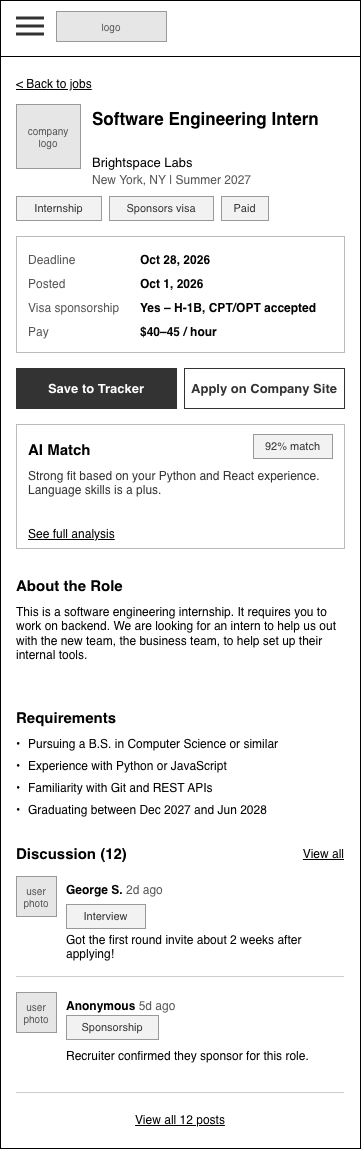

The diagram above was exported from draw.io. Its source (the exported page's mxGraphModel, read from the mxfile embedded in the PNG):
<mxGraphModel dx="449" dy="598" grid="1" gridSize="8" guides="1" tooltips="1" connect="1" arrows="1" fold="1" page="0" pageScale="1" pageWidth="850" pageHeight="1100" math="0" shadow="0">
  <root>
    <mxCell id="0" />
    <mxCell id="1" parent="0" />
    <mxCell id="wf10-2" parent="1" style="html=1;whiteSpace=wrap;fontFamily=Helvetica;rounded=0;fillColor=#FFFFFF;strokeColor=#000000;" value="" vertex="1">
      <mxGeometry height="1148" width="360" as="geometry" />
    </mxCell>
    <mxCell id="wf10-7" parent="1" style="html=1;whiteSpace=wrap;fontFamily=Helvetica;fillColor=#000000;strokeColor=none;rounded=0;" value="" vertex="1">
      <mxGeometry height="1" width="360" y="56" as="geometry" />
    </mxCell>
    <mxCell id="wf10-8" parent="1" style="html=1;whiteSpace=wrap;fontFamily=Helvetica;text;strokeColor=none;fillColor=none;spacing=0;overflow=visible;fontSize=12;fontStyle=4;fontColor=#000000;align=left;verticalAlign=top;rounded=0;" value="&amp;lt; Back to jobs" vertex="1">
      <mxGeometry height="16" width="200" x="16" y="72" as="geometry" />
    </mxCell>
    <mxCell id="wf10-9" parent="1" style="html=1;whiteSpace=wrap;fontFamily=Helvetica;rounded=0;fillColor=#E6E6E6;strokeColor=#999999;fontColor=#555555;fontSize=10;" value="company logo" vertex="1">
      <mxGeometry height="64" width="64" x="16" y="104" as="geometry" />
    </mxCell>
    <mxCell id="wf10-10" parent="1" style="html=1;whiteSpace=wrap;fontFamily=Helvetica;text;strokeColor=none;fillColor=none;spacing=0;overflow=visible;fontSize=17;fontStyle=1;fontColor=#000000;align=left;verticalAlign=top;rounded=0;" value="Software Engineering Intern" vertex="1">
      <mxGeometry height="44" width="252" x="92" y="104" as="geometry" />
    </mxCell>
    <mxCell id="wf10-11" parent="1" style="html=1;whiteSpace=wrap;fontFamily=Helvetica;text;strokeColor=none;fillColor=none;spacing=0;overflow=visible;fontSize=13;fontStyle=0;fontColor=#000000;align=left;verticalAlign=top;rounded=0;" value="Brightspace Labs" vertex="1">
      <mxGeometry height="16" width="252" x="92" y="150" as="geometry" />
    </mxCell>
    <mxCell id="wf10-12" parent="1" style="html=1;whiteSpace=wrap;fontFamily=Helvetica;text;strokeColor=none;fillColor=none;spacing=0;overflow=visible;fontSize=12;fontStyle=0;fontColor=#555555;align=left;verticalAlign=top;rounded=0;" value="New York, NY | Summer 2027" vertex="1">
      <mxGeometry height="16" width="252" x="92" y="168" as="geometry" />
    </mxCell>
    <mxCell id="wf10-13" parent="1" style="html=1;whiteSpace=wrap;fontFamily=Helvetica;rounded=0;arcSize=0;fontSize=11;fillColor=#F2F2F2;strokeColor=#999999;fontColor=#333333;" value="Internship" vertex="1">
      <mxGeometry height="24" width="85" x="16" y="196" as="geometry" />
    </mxCell>
    <mxCell id="wf10-14" parent="1" style="html=1;whiteSpace=wrap;fontFamily=Helvetica;rounded=0;arcSize=0;fontSize=11;fillColor=#F2F2F2;strokeColor=#999999;fontColor=#333333;" value="Sponsors visa" vertex="1">
      <mxGeometry height="24" width="104" x="109" y="196" as="geometry" />
    </mxCell>
    <mxCell id="wf10-15" parent="1" style="html=1;whiteSpace=wrap;fontFamily=Helvetica;rounded=0;arcSize=0;fontSize=11;fillColor=#F2F2F2;strokeColor=#999999;fontColor=#333333;" value="Paid" vertex="1">
      <mxGeometry height="24" width="47" x="221" y="196" as="geometry" />
    </mxCell>
    <mxCell id="wf10-16" parent="1" style="html=1;whiteSpace=wrap;fontFamily=Helvetica;rounded=0;arcSize=0;absoluteArcSize=0;fillColor=#FFFFFF;strokeColor=#BBBBBB;" value="" vertex="1">
      <mxGeometry height="116" width="328" x="16" y="236" as="geometry" />
    </mxCell>
    <mxCell id="wf10-17" parent="1" style="html=1;whiteSpace=wrap;fontFamily=Helvetica;text;strokeColor=none;fillColor=none;spacing=0;overflow=visible;fontSize=12;fontStyle=0;fontColor=#555555;align=left;verticalAlign=top;rounded=0;" value="Deadline" vertex="1">
      <mxGeometry height="16" width="110" x="28" y="248" as="geometry" />
    </mxCell>
    <mxCell id="wf10-18" parent="1" style="html=1;whiteSpace=wrap;fontFamily=Helvetica;text;strokeColor=none;fillColor=none;spacing=0;overflow=visible;fontSize=12;fontStyle=1;fontColor=#000000;align=left;verticalAlign=top;rounded=0;" value="Oct 28, 2026" vertex="1">
      <mxGeometry height="16" width="192" x="140" y="248" as="geometry" />
    </mxCell>
    <mxCell id="wf10-19" parent="1" style="html=1;whiteSpace=wrap;fontFamily=Helvetica;text;strokeColor=none;fillColor=none;spacing=0;overflow=visible;fontSize=12;fontStyle=0;fontColor=#555555;align=left;verticalAlign=top;rounded=0;" value="Posted" vertex="1">
      <mxGeometry height="16" width="110" x="28" y="272" as="geometry" />
    </mxCell>
    <mxCell id="wf10-20" parent="1" style="html=1;whiteSpace=wrap;fontFamily=Helvetica;text;strokeColor=none;fillColor=none;spacing=0;overflow=visible;fontSize=12;fontStyle=1;fontColor=#000000;align=left;verticalAlign=top;rounded=0;" value="Oct 1, 2026" vertex="1">
      <mxGeometry height="16" width="192" x="140" y="272" as="geometry" />
    </mxCell>
    <mxCell id="wf10-21" parent="1" style="html=1;whiteSpace=wrap;fontFamily=Helvetica;text;strokeColor=none;fillColor=none;spacing=0;overflow=visible;fontSize=12;fontStyle=0;fontColor=#555555;align=left;verticalAlign=top;rounded=0;" value="Visa sponsorship" vertex="1">
      <mxGeometry height="16" width="110" x="28" y="296" as="geometry" />
    </mxCell>
    <mxCell id="wf10-22" parent="1" style="html=1;whiteSpace=wrap;fontFamily=Helvetica;text;strokeColor=none;fillColor=none;spacing=0;overflow=visible;fontSize=12;fontStyle=1;fontColor=#000000;align=left;verticalAlign=top;rounded=0;" value="Yes &amp;ndash; H-1B, CPT/OPT accepted" vertex="1">
      <mxGeometry height="16" width="192" x="140" y="296" as="geometry" />
    </mxCell>
    <mxCell id="wf10-23" parent="1" style="html=1;whiteSpace=wrap;fontFamily=Helvetica;text;strokeColor=none;fillColor=none;spacing=0;overflow=visible;fontSize=12;fontStyle=0;fontColor=#555555;align=left;verticalAlign=top;rounded=0;" value="Pay" vertex="1">
      <mxGeometry height="16" width="110" x="28" y="320" as="geometry" />
    </mxCell>
    <mxCell id="wf10-24" parent="1" style="html=1;whiteSpace=wrap;fontFamily=Helvetica;text;strokeColor=none;fillColor=none;spacing=0;overflow=visible;fontSize=12;fontStyle=1;fontColor=#000000;align=left;verticalAlign=top;rounded=0;" value="$40&amp;ndash;45 / hour" vertex="1">
      <mxGeometry height="16" width="192" x="140" y="320" as="geometry" />
    </mxCell>
    <mxCell id="wf10-25" parent="1" style="html=1;whiteSpace=wrap;fontFamily=Helvetica;rounded=0;arcSize=0;fontSize=13;fontStyle=1;fillColor=#333333;strokeColor=#333333;fontColor=#FFFFFF;" value="Save to Tracker" vertex="1">
      <mxGeometry height="40" width="160" x="16" y="368" as="geometry" />
    </mxCell>
    <mxCell id="wf10-26" parent="1" style="html=1;whiteSpace=wrap;fontFamily=Helvetica;rounded=0;arcSize=0;fontSize=13;fontStyle=1;fillColor=#FFFFFF;strokeColor=#333333;fontColor=#333333;" value="Apply on Company Site" vertex="1">
      <mxGeometry height="40" width="160" x="184" y="368" as="geometry" />
    </mxCell>
    <mxCell id="wf10-27" parent="1" style="html=1;whiteSpace=wrap;fontFamily=Helvetica;rounded=0;arcSize=0;absoluteArcSize=0;fillColor=#FFFFFF;strokeColor=#BBBBBB;" value="" vertex="1">
      <mxGeometry height="124" width="328" x="16" y="424" as="geometry" />
    </mxCell>
    <mxCell id="wf10-28" parent="1" style="html=1;whiteSpace=wrap;fontFamily=Helvetica;text;strokeColor=none;fillColor=none;spacing=0;overflow=visible;fontSize=15;fontStyle=1;fontColor=#000000;align=left;verticalAlign=top;rounded=0;" value="AI Match" vertex="1">
      <mxGeometry height="20" width="150" x="28" y="436" as="geometry" />
    </mxCell>
    <mxCell id="wf10-29" parent="1" style="html=1;whiteSpace=wrap;fontFamily=Helvetica;rounded=0;arcSize=0;fontSize=11;fillColor=#F2F2F2;strokeColor=#999999;fontColor=#333333;" value="92% match" vertex="1">
      <mxGeometry height="24" width="79" x="253" y="434" as="geometry" />
    </mxCell>
    <mxCell id="wf10-30" parent="1" style="html=1;whiteSpace=wrap;fontFamily=Helvetica;text;strokeColor=none;fillColor=none;spacing=0;overflow=visible;fontSize=12;fontStyle=0;fontColor=#333333;align=left;verticalAlign=top;rounded=0;" value="Strong fit based on your Python and React experience. Language skills is a plus." vertex="1">
      <mxGeometry height="52" width="304" x="28" y="464" as="geometry" />
    </mxCell>
    <mxCell id="wf10-31" parent="1" style="html=1;whiteSpace=wrap;fontFamily=Helvetica;text;strokeColor=none;fillColor=none;spacing=0;overflow=visible;fontSize=12;fontStyle=4;fontColor=#000000;align=left;verticalAlign=top;rounded=0;" value="See full analysis" vertex="1">
      <mxGeometry height="16" width="200" x="28" y="522" as="geometry" />
    </mxCell>
    <mxCell id="wf10-32" parent="1" style="html=1;whiteSpace=wrap;fontFamily=Helvetica;text;strokeColor=none;fillColor=none;spacing=0;overflow=visible;fontSize=15;fontStyle=1;fontColor=#000000;align=left;verticalAlign=top;rounded=0;" value="About the Role" vertex="1">
      <mxGeometry height="20" width="328" x="16" y="572" as="geometry" />
    </mxCell>
    <mxCell id="wf10-33" parent="1" style="html=1;whiteSpace=wrap;fontFamily=Helvetica;text;strokeColor=none;fillColor=none;spacing=0;overflow=visible;fontSize=12;fontStyle=0;fontColor=#000000;align=left;verticalAlign=top;rounded=0;" value="This is a software engineering internship. It requires you to work on backend. We are looking for an intern to help us out with the new team, the business team, to help set up their internal tools." vertex="1">
      <mxGeometry height="92" width="328" x="16" y="600" as="geometry" />
    </mxCell>
    <mxCell id="wf10-34" parent="1" style="html=1;whiteSpace=wrap;fontFamily=Helvetica;text;strokeColor=none;fillColor=none;spacing=0;overflow=visible;fontSize=15;fontStyle=1;fontColor=#000000;align=left;verticalAlign=top;rounded=0;" value="Requirements" vertex="1">
      <mxGeometry height="20" width="328" x="16" y="704" as="geometry" />
    </mxCell>
    <mxCell id="wf10-35" parent="1" style="html=1;whiteSpace=wrap;fontFamily=Helvetica;text;strokeColor=none;fillColor=none;spacing=0;overflow=visible;fontSize=12;fontStyle=0;fontColor=#000000;align=left;verticalAlign=top;rounded=0;" value="&amp;bull;" vertex="1">
      <mxGeometry height="16" width="10" x="16" y="732" as="geometry" />
    </mxCell>
    <mxCell id="wf10-36" parent="1" style="html=1;whiteSpace=wrap;fontFamily=Helvetica;text;strokeColor=none;fillColor=none;spacing=0;overflow=visible;fontSize=12;fontStyle=0;fontColor=#000000;align=left;verticalAlign=top;rounded=0;" value="Pursuing a B.S. in Computer Science or similar" vertex="1">
      <mxGeometry height="20" width="316" x="28" y="732" as="geometry" />
    </mxCell>
    <mxCell id="wf10-37" parent="1" style="html=1;whiteSpace=wrap;fontFamily=Helvetica;text;strokeColor=none;fillColor=none;spacing=0;overflow=visible;fontSize=12;fontStyle=0;fontColor=#000000;align=left;verticalAlign=top;rounded=0;" value="&amp;bull;" vertex="1">
      <mxGeometry height="16" width="10" x="16" y="754" as="geometry" />
    </mxCell>
    <mxCell id="wf10-38" parent="1" style="html=1;whiteSpace=wrap;fontFamily=Helvetica;text;strokeColor=none;fillColor=none;spacing=0;overflow=visible;fontSize=12;fontStyle=0;fontColor=#000000;align=left;verticalAlign=top;rounded=0;" value="Experience with Python or JavaScript" vertex="1">
      <mxGeometry height="20" width="316" x="28" y="754" as="geometry" />
    </mxCell>
    <mxCell id="wf10-39" parent="1" style="html=1;whiteSpace=wrap;fontFamily=Helvetica;text;strokeColor=none;fillColor=none;spacing=0;overflow=visible;fontSize=12;fontStyle=0;fontColor=#000000;align=left;verticalAlign=top;rounded=0;" value="&amp;bull;" vertex="1">
      <mxGeometry height="16" width="10" x="16" y="776" as="geometry" />
    </mxCell>
    <mxCell id="wf10-40" parent="1" style="html=1;whiteSpace=wrap;fontFamily=Helvetica;text;strokeColor=none;fillColor=none;spacing=0;overflow=visible;fontSize=12;fontStyle=0;fontColor=#000000;align=left;verticalAlign=top;rounded=0;" value="Familiarity with Git and REST APIs" vertex="1">
      <mxGeometry height="20" width="316" x="28" y="776" as="geometry" />
    </mxCell>
    <mxCell id="wf10-41" parent="1" style="html=1;whiteSpace=wrap;fontFamily=Helvetica;text;strokeColor=none;fillColor=none;spacing=0;overflow=visible;fontSize=12;fontStyle=0;fontColor=#000000;align=left;verticalAlign=top;rounded=0;" value="&amp;bull;" vertex="1">
      <mxGeometry height="16" width="10" x="16" y="798" as="geometry" />
    </mxCell>
    <mxCell id="wf10-42" parent="1" style="html=1;whiteSpace=wrap;fontFamily=Helvetica;text;strokeColor=none;fillColor=none;spacing=0;overflow=visible;fontSize=12;fontStyle=0;fontColor=#000000;align=left;verticalAlign=top;rounded=0;" value="Graduating between Dec 2027 and Jun 2028" vertex="1">
      <mxGeometry height="20" width="316" x="28" y="798" as="geometry" />
    </mxCell>
    <mxCell id="wf10-43" parent="1" style="html=1;whiteSpace=wrap;fontFamily=Helvetica;text;strokeColor=none;fillColor=none;spacing=0;overflow=visible;fontSize=15;fontStyle=1;fontColor=#000000;align=left;verticalAlign=top;rounded=0;" value="Discussion (12)" vertex="1">
      <mxGeometry height="20" width="328" x="16" y="840" as="geometry" />
    </mxCell>
    <mxCell id="wf10-44" parent="1" style="html=1;whiteSpace=wrap;fontFamily=Helvetica;text;strokeColor=none;fillColor=none;spacing=0;overflow=visible;fontSize=12;fontStyle=4;fontColor=#000000;align=right;verticalAlign=top;rounded=0;" value="View all" vertex="1">
      <mxGeometry height="18" width="120" x="224" y="842" as="geometry" />
    </mxCell>
    <mxCell id="wf10-45" parent="1" style="html=1;whiteSpace=wrap;fontFamily=Helvetica;rounded=0;fillColor=#E6E6E6;strokeColor=#999999;fontColor=#555555;fontSize=10;" value="user photo" vertex="1">
      <mxGeometry height="40" width="40" x="16" y="876" as="geometry" />
    </mxCell>
    <mxCell id="wf10-46" parent="1" style="html=1;whiteSpace=wrap;fontFamily=Helvetica;text;strokeColor=none;fillColor=none;spacing=0;overflow=visible;fontSize=12;fontStyle=0;fontColor=#000000;align=left;verticalAlign=top;rounded=0;" value="&lt;b&gt;George S.&lt;/b&gt; &lt;font color=&quot;#555555&quot;&gt;2d ago&lt;/font&gt;" vertex="1">
      <mxGeometry height="16" width="200" x="66" y="878" as="geometry" />
    </mxCell>
    <mxCell id="wf10-47" parent="1" style="html=1;whiteSpace=wrap;fontFamily=Helvetica;rounded=0;arcSize=0;fontSize=11;fillColor=#F2F2F2;strokeColor=#999999;fontColor=#333333;" value="Interview" vertex="1">
      <mxGeometry height="24" width="79" x="66" y="904" as="geometry" />
    </mxCell>
    <mxCell id="wf10-48" parent="1" style="html=1;whiteSpace=wrap;fontFamily=Helvetica;text;strokeColor=none;fillColor=none;spacing=0;overflow=visible;fontSize=12;fontStyle=0;fontColor=#000000;align=left;verticalAlign=top;rounded=0;" value="Got the first round invite about 2 weeks after applying!" vertex="1">
      <mxGeometry height="36" width="278" x="66" y="928" as="geometry" />
    </mxCell>
    <mxCell id="wf10-49" parent="1" style="html=1;whiteSpace=wrap;fontFamily=Helvetica;rounded=0;fillColor=#CCCCCC;strokeColor=none;" value="" vertex="1">
      <mxGeometry height="1" width="328" x="16" y="976" as="geometry" />
    </mxCell>
    <mxCell id="wf10-50" parent="1" style="html=1;whiteSpace=wrap;fontFamily=Helvetica;rounded=0;fillColor=#E6E6E6;strokeColor=#999999;fontColor=#555555;fontSize=10;" value="user photo" vertex="1">
      <mxGeometry height="40" width="40" x="16" y="992" as="geometry" />
    </mxCell>
    <mxCell id="wf10-51" parent="1" style="html=1;whiteSpace=wrap;fontFamily=Helvetica;text;strokeColor=none;fillColor=none;spacing=0;overflow=visible;fontSize=12;fontStyle=0;fontColor=#000000;align=left;verticalAlign=top;rounded=0;" value="&lt;b&gt;Anonymous&lt;/b&gt; &lt;font color=&quot;#555555&quot;&gt;5d ago&lt;/font&gt;" vertex="1">
      <mxGeometry height="16" width="200" x="66" y="994" as="geometry" />
    </mxCell>
    <mxCell id="wf10-52" parent="1" style="html=1;whiteSpace=wrap;fontFamily=Helvetica;rounded=0;arcSize=0;fontSize=11;fillColor=#F2F2F2;strokeColor=#999999;fontColor=#333333;" value="Sponsorship" vertex="1">
      <mxGeometry height="24" width="92" x="66" y="1015" as="geometry" />
    </mxCell>
    <mxCell id="wf10-53" parent="1" style="html=1;whiteSpace=wrap;fontFamily=Helvetica;text;strokeColor=none;fillColor=none;spacing=0;overflow=visible;fontSize=12;fontStyle=0;fontColor=#000000;align=left;verticalAlign=top;rounded=0;" value="Recruiter confirmed they sponsor for this role." vertex="1">
      <mxGeometry height="36" width="278" x="66" y="1044" as="geometry" />
    </mxCell>
    <mxCell id="wf10-54" parent="1" style="html=1;whiteSpace=wrap;fontFamily=Helvetica;rounded=0;fillColor=#CCCCCC;strokeColor=none;" value="" vertex="1">
      <mxGeometry height="1" width="328" x="16" y="1092" as="geometry" />
    </mxCell>
    <mxCell id="wf10-55" parent="1" style="html=1;whiteSpace=wrap;fontFamily=Helvetica;text;strokeColor=none;fillColor=none;spacing=0;overflow=visible;fontSize=12;fontStyle=4;fontColor=#000000;align=center;verticalAlign=top;rounded=0;" value="View all 12 posts" vertex="1">
      <mxGeometry height="18" width="328" x="16" y="1108" as="geometry" />
    </mxCell>
    <mxCell id="9IKPZcLmzgyIq_cHuzCP-1" parent="1" style="html=1;whiteSpace=wrap;fontFamily=Helvetica;rounded=0;fillColor=#E6E6E6;strokeColor=#999999;fontColor=#555555;fontSize=10;" value="logo" vertex="1">
      <mxGeometry height="30" width="110" x="56" y="11" as="geometry" />
    </mxCell>
    <mxCell id="9IKPZcLmzgyIq_cHuzCP-2" parent="1" style="html=1;whiteSpace=wrap;fontFamily=Helvetica;rounded=0;fillColor=#333333;strokeColor=none;" value="" vertex="1">
      <mxGeometry height="3" width="28" x="16" y="16.5" as="geometry" />
    </mxCell>
    <mxCell id="9IKPZcLmzgyIq_cHuzCP-3" parent="1" style="html=1;whiteSpace=wrap;fontFamily=Helvetica;rounded=0;fillColor=#333333;strokeColor=none;" value="" vertex="1">
      <mxGeometry height="3" width="28" x="16" y="24.5" as="geometry" />
    </mxCell>
    <mxCell id="9IKPZcLmzgyIq_cHuzCP-4" parent="1" style="html=1;whiteSpace=wrap;fontFamily=Helvetica;rounded=0;fillColor=#333333;strokeColor=none;" value="" vertex="1">
      <mxGeometry height="3" width="28" x="16" y="32.5" as="geometry" />
    </mxCell>
  </root>
</mxGraphModel>